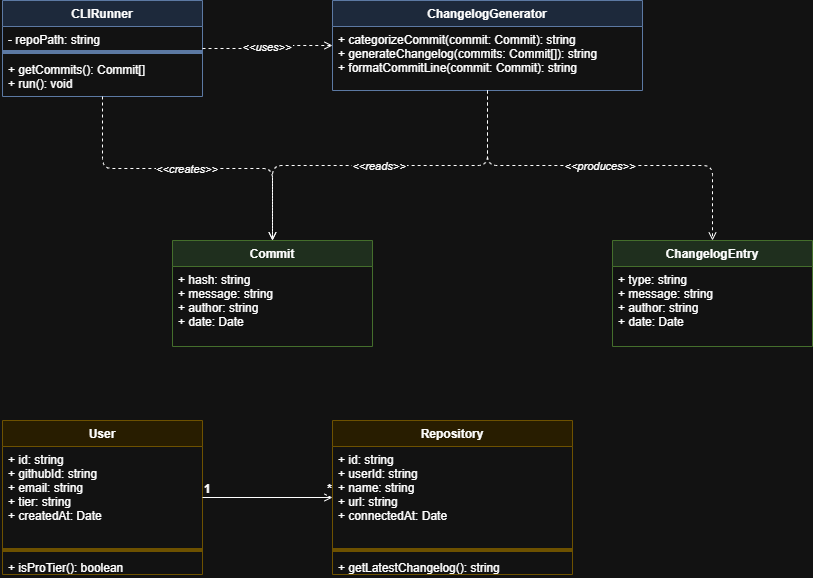

The diagram above was exported from draw.io. Its source (the exported page's mxGraphModel, read from the mxfile embedded in the PNG):
<mxGraphModel dx="1414" dy="789" grid="1" gridSize="10" guides="1" tooltips="1" connect="1" arrows="1" fold="1" page="1" pageScale="1" pageWidth="1654" pageHeight="1169" math="0" shadow="0">
  <root>
    <mxCell id="0" />
    <mxCell id="1" parent="0" />
    <mxCell id="10" parent="1" style="swimlane;fontStyle=1;align=center;startSize=26;fillColor=#dae8fc;strokeColor=#6c8ebf;" value="CLIRunner" vertex="1">
      <mxGeometry height="96" width="200" x="50" y="70" as="geometry" />
    </mxCell>
    <mxCell id="11" parent="10" style="text;strokeColor=none;fillColor=none;align=left;verticalAlign=top;spacingLeft=4;spacingRight=4;overflow=hidden;rotatable=0;" value="- repoPath: string" vertex="1">
      <mxGeometry height="22" width="200" y="26" as="geometry" />
    </mxCell>
    <mxCell id="12" parent="10" style="line;strokeColor=#6c8ebf;fillColor=none;" value="" vertex="1">
      <mxGeometry height="8" width="200" y="48" as="geometry" />
    </mxCell>
    <mxCell id="13" parent="10" style="text;strokeColor=none;fillColor=none;align=left;verticalAlign=top;spacingLeft=4;spacingRight=4;overflow=hidden;rotatable=0;" value="+ getCommits(): Commit[]&#10;+ run(): void" vertex="1">
      <mxGeometry height="40" width="200" y="56" as="geometry" />
    </mxCell>
    <mxCell id="20" parent="1" style="swimlane;fontStyle=1;align=center;startSize=26;fillColor=#dae8fc;strokeColor=#6c8ebf;" value="ChangelogGenerator" vertex="1">
      <mxGeometry height="90" width="310" x="380" y="70" as="geometry" />
    </mxCell>
    <mxCell id="21" parent="20" style="text;strokeColor=none;fillColor=none;align=left;verticalAlign=top;spacingLeft=4;spacingRight=4;overflow=hidden;rotatable=0;" value="+ categorizeCommit(commit: Commit): string&#10;+ generateChangelog(commits: Commit[]): string&#10;+ formatCommitLine(commit: Commit): string" vertex="1">
      <mxGeometry height="64" width="310" y="26" as="geometry" />
    </mxCell>
    <mxCell id="30" parent="1" style="swimlane;fontStyle=1;align=center;startSize=26;fillColor=#d5e8d4;strokeColor=#82b366;" value="Commit" vertex="1">
      <mxGeometry height="106" width="200" x="220" y="310" as="geometry" />
    </mxCell>
    <mxCell id="31" parent="30" style="text;strokeColor=none;fillColor=none;align=left;verticalAlign=top;spacingLeft=4;spacingRight=4;overflow=hidden;rotatable=0;" value="+ hash: string&#10;+ message: string&#10;+ author: string&#10;+ date: Date" vertex="1">
      <mxGeometry height="80" width="200" y="26" as="geometry" />
    </mxCell>
    <mxCell id="40" parent="1" style="swimlane;fontStyle=1;align=center;startSize=26;fillColor=#d5e8d4;strokeColor=#82b366;" value="ChangelogEntry" vertex="1">
      <mxGeometry height="106" width="200" x="660" y="310" as="geometry" />
    </mxCell>
    <mxCell id="41" parent="40" style="text;strokeColor=none;fillColor=none;align=left;verticalAlign=top;spacingLeft=4;spacingRight=4;overflow=hidden;rotatable=0;" value="+ type: string&#10;+ message: string&#10;+ author: string&#10;+ date: Date" vertex="1">
      <mxGeometry height="80" width="200" y="26" as="geometry" />
    </mxCell>
    <mxCell id="50" parent="1" style="swimlane;fontStyle=1;align=center;startSize=26;fillColor=#fff2cc;strokeColor=#d6b656;" value="User" vertex="1">
      <mxGeometry height="154" width="200" x="50" y="490" as="geometry" />
    </mxCell>
    <mxCell id="51" parent="50" style="text;strokeColor=none;fillColor=none;align=left;verticalAlign=top;spacingLeft=4;spacingRight=4;overflow=hidden;rotatable=0;" value="+ id: string&#10;+ githubId: string&#10;+ email: string&#10;+ tier: string&#10;+ createdAt: Date" vertex="1">
      <mxGeometry height="100" width="200" y="26" as="geometry" />
    </mxCell>
    <mxCell id="52" parent="50" style="line;strokeColor=#d6b656;fillColor=none;" value="" vertex="1">
      <mxGeometry height="8" width="200" y="126" as="geometry" />
    </mxCell>
    <mxCell id="53" parent="50" style="text;strokeColor=none;fillColor=none;align=left;verticalAlign=top;spacingLeft=4;spacingRight=4;overflow=hidden;rotatable=0;" value="+ isProTier(): boolean" vertex="1">
      <mxGeometry height="20" width="200" y="134" as="geometry" />
    </mxCell>
    <mxCell id="60" parent="1" style="swimlane;fontStyle=1;align=center;startSize=26;fillColor=#fff2cc;strokeColor=#d6b656;" value="Repository" vertex="1">
      <mxGeometry height="154" width="240" x="380" y="490" as="geometry" />
    </mxCell>
    <mxCell id="61" parent="60" style="text;strokeColor=none;fillColor=none;align=left;verticalAlign=top;spacingLeft=4;spacingRight=4;overflow=hidden;rotatable=0;" value="+ id: string&#10;+ userId: string&#10;+ name: string&#10;+ url: string&#10;+ connectedAt: Date" vertex="1">
      <mxGeometry height="100" width="240" y="26" as="geometry" />
    </mxCell>
    <mxCell id="62" parent="60" style="line;strokeColor=#d6b656;fillColor=none;" value="" vertex="1">
      <mxGeometry height="8" width="240" y="126" as="geometry" />
    </mxCell>
    <mxCell id="63" parent="60" style="text;strokeColor=none;fillColor=none;align=left;verticalAlign=top;spacingLeft=4;spacingRight=4;overflow=hidden;rotatable=0;" value="+ getLatestChangelog(): string" vertex="1">
      <mxGeometry height="20" width="240" y="134" as="geometry" />
    </mxCell>
    <mxCell id="70" edge="1" parent="1" source="10" style="edgeStyle=orthogonalEdgeStyle;dashed=1;endArrow=open;endFill=0;fontSize=11;fontStyle=2;" target="20" value="&lt;&lt;uses&gt;&gt;">
      <mxGeometry relative="1" as="geometry" />
    </mxCell>
    <mxCell id="71" edge="1" parent="1" source="10" style="edgeStyle=orthogonalEdgeStyle;dashed=1;endArrow=open;endFill=0;fontSize=11;fontStyle=2;" target="30" value="&lt;&lt;creates&gt;&gt;">
      <mxGeometry relative="1" as="geometry" />
    </mxCell>
    <mxCell id="72" edge="1" parent="1" source="20" style="edgeStyle=orthogonalEdgeStyle;dashed=1;endArrow=open;endFill=0;fontSize=11;fontStyle=2;" target="30" value="&lt;&lt;reads&gt;&gt;">
      <mxGeometry relative="1" as="geometry" />
    </mxCell>
    <mxCell id="73" edge="1" parent="1" source="20" style="edgeStyle=orthogonalEdgeStyle;dashed=1;endArrow=open;endFill=0;fontSize=11;fontStyle=2;" target="40" value="&lt;&lt;produces&gt;&gt;">
      <mxGeometry relative="1" as="geometry" />
    </mxCell>
    <mxCell id="74" edge="1" parent="1" source="50" style="endArrow=open;endFill=0;startArrow=none;edgeStyle=orthogonalEdgeStyle;" target="60" value="">
      <mxGeometry relative="1" as="geometry" />
    </mxCell>
    <mxCell id="75" connectable="0" parent="74" style="resizable=0;html=1;align=left;verticalAlign=bottom;labelBackgroundColor=#ffffff;fontSize=12;fontStyle=1;" value="1" vertex="1">
      <mxGeometry relative="1" x="-1" as="geometry">
        <mxPoint as="offset" />
      </mxGeometry>
    </mxCell>
    <mxCell id="76" connectable="0" parent="74" style="resizable=0;html=1;align=right;verticalAlign=bottom;labelBackgroundColor=#ffffff;fontSize=12;fontStyle=1;" value="*" vertex="1">
      <mxGeometry relative="1" x="1" as="geometry">
        <mxPoint as="offset" />
      </mxGeometry>
    </mxCell>
  </root>
</mxGraphModel>